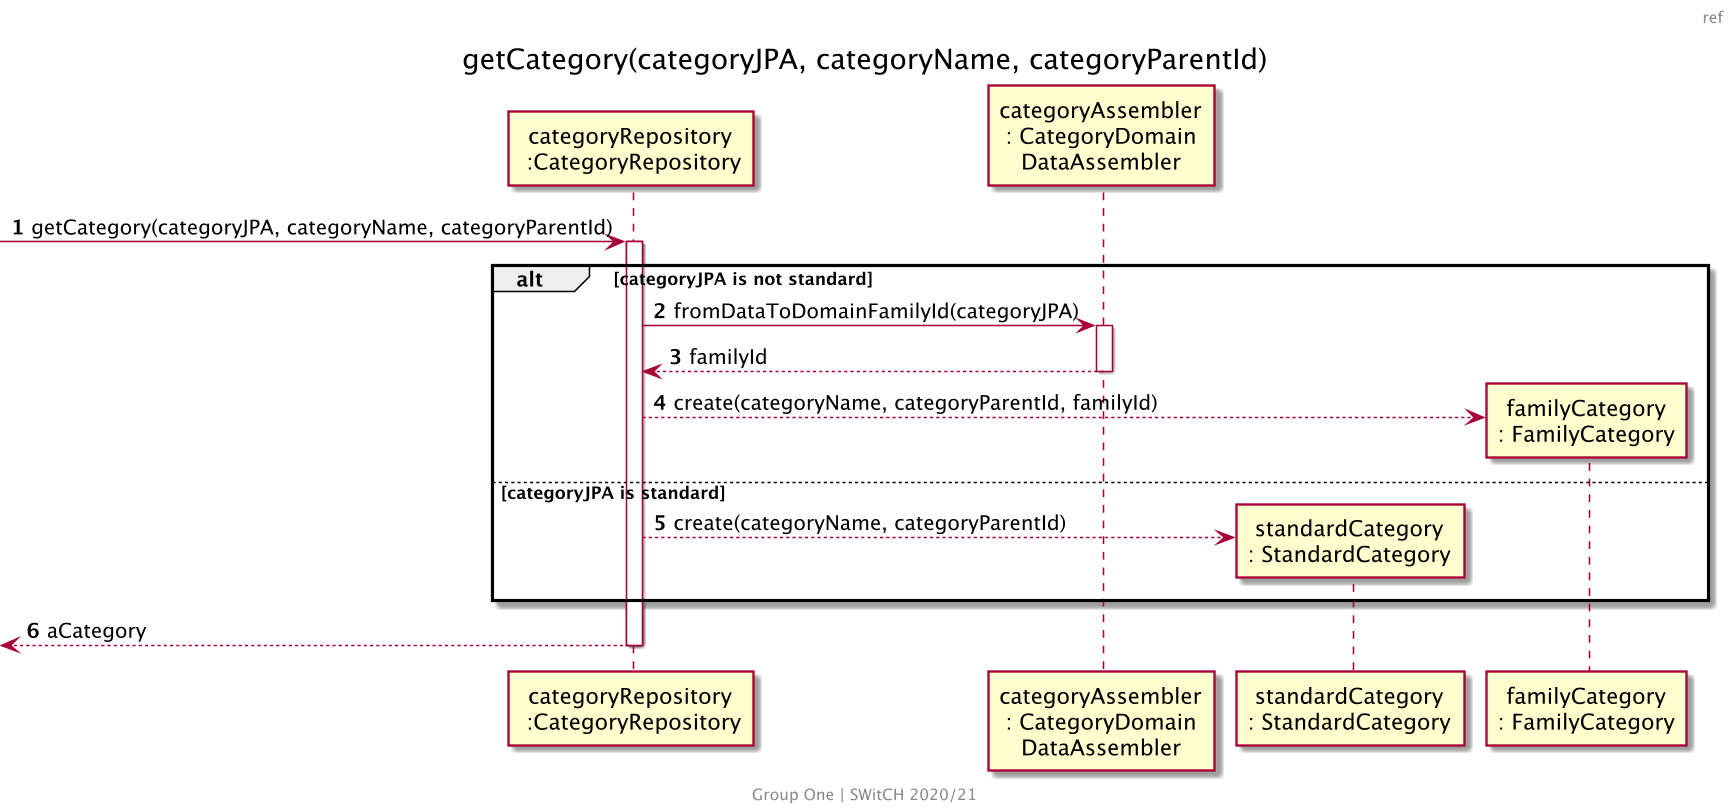

The diagram above was rendered by PlantUML. Its source (embedded in the PNG):
@startuml US001_SD_Ref6
skinparam backgroundColor transparent
skinparam Dpi 150
center footer
    Group One | SWitCH 2020/21
end footer
header ref
title getCategory(categoryJPA, categoryName, categoryParentId)
autonumber

participant "categoryRepository\n :CategoryRepository" as CR
participant "categoryAssembler\n: CategoryDomain\nDataAssembler" as CDDA
participant "standardCategory\n: StandardCategory" as SC
participant "familyCategory\n: FamilyCategory" as FC

[-> CR: getCategory(categoryJPA, categoryName, categoryParentId)

alt categoryJPA is not standard
activate CR
CR -> CDDA : fromDataToDomainFamilyId(categoryJPA)
activate CDDA
CDDA --> CR : familyId
deactivate CDDA

    CR --> FC ** : create(categoryName, categoryParentId, familyId)

else categoryJPA is standard

    CR --> SC ** : create(categoryName, categoryParentId)

end


[<-- CR: aCategory
deactivate CR

@enduml